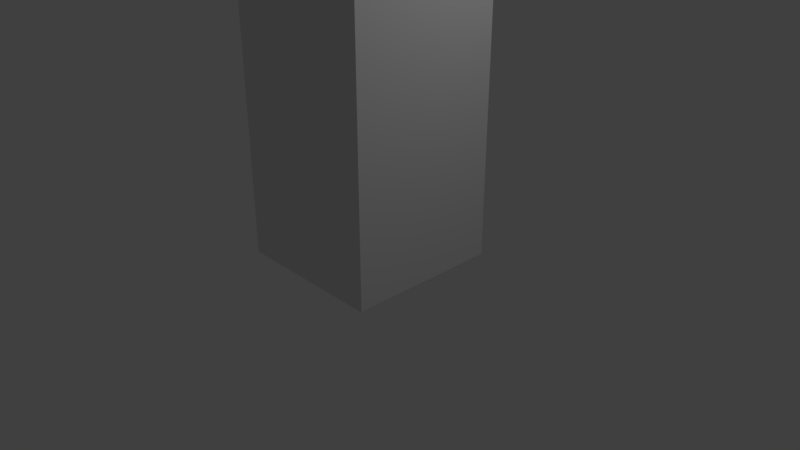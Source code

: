 # Source: terminal.blend  (saved by Blender 2.79.0; exported with 4.5.12 LTS)
import bpy
from mathutils import Matrix  # noqa: F401  (used for matrix-valued properties, if any)

bpy.ops.wm.read_factory_settings(use_empty=True)
scene = bpy.context.scene
scene.name = 'Scene'

# ---- collections
col_collection_1 = bpy.data.collections.new('Collection 1'); scene.collection.children.link(col_collection_1)

# ---- materials (node trees are filled in below, after node groups)
mat_material = bpy.data.materials.new('Material')
mat_material.alpha_threshold = 0.0
mat_material.use_transparent_shadow = False
mat_material.roughness = 0.5
mat_material.line_color = (0.0, 0.0, 0.0, 1.0)

# ---- material node trees

# ---- world
world_world = bpy.data.worlds.new('World'); scene.world = world_world
world_world.color = (0.05088, 0.05088, 0.05088)
world_world.use_sun_shadow = False
world_world.sun_shadow_jitter_overblur = 0.0
world_world.cycles.sampling_method = 'MANUAL'

# ---- cameras
cam_camera = bpy.data.cameras.new('Camera')
cam_camera.clip_end = 100.0
cam_camera.lens = 35.0
cam_camera.sensor_width = 32.0
cam_camera.sensor_height = 18.0
cam_camera.ortho_scale = 7.314
cam_camera.dof.focus_distance = 0.0
cam_camera.dof.aperture_fstop = 128.0

# ---- lights
light_lamp = bpy.data.lights.new('Lamp', 'POINT')
light_lamp.transmission_factor = 0.0
light_lamp.cutoff_distance = 30.0
light_lamp.energy = 100.0
light_lamp.shadow_buffer_clip_start = 1.001
light_lamp.shadow_soft_size = 0.1
light_lamp.shadow_maximum_resolution = 0.006
light_lamp.use_absolute_resolution = True

# ---- meshes
me_cube_001 = bpy.data.meshes.new('Cube.001')
me_cube_001.from_pydata([(-1.0, -1.0, -1.0), (-1.0, -1.0, 3.03), (-1.0, 1.033, -1.0), (-1.0, 1.033, 3.03), (1.017, -1.0, -1.0), (1.017, -1.0, 3.03), (1.017, 1.033, -1.0), (1.017, 1.033, 3.03)], [], [(0, 1, 3, 2), (2, 3, 7, 6), (6, 7, 5, 4), (4, 5, 1, 0), (2, 6, 4, 0), (7, 3, 1, 5)])
me_cube_001.use_remesh_preserve_volume = False
me_cube_001.use_remesh_preserve_attributes = False
me_cube_001.use_mirror_vertex_groups = False
me_cube_001.update()
me_cube = bpy.data.meshes.new('Cube')
me_cube.from_pydata([(1.0, 1.0, -1.0), (1.0, -1.0, -1.0), (-1.0, -1.0, -1.0), (-1.0, 1.0, -1.0), (1.0, 1.0, 3.0), (1.0, -1.0, 3.0), (-1.0, -1.0, 3.0), (-1.0, 1.0, 3.0), (0.0, -1.0, -1.0), (1.0, -1.0, 1.0), (-1.0, -1.0, 1.0), (-5.364e-07, -1.0, 3.0), (-2.98e-07, -1.0, 1.0), (1.0, -1.0, 2.0), (-1.0, -1.0, 2.0), (-0.5, -1.0, 3.0), (0.5, -1.0, 3.0), (-0.5, -1.0, 1.0), (0.5, -1.0, 1.0), (-4.195e-07, -0.6412, 1.999), (0.5978, -1.0, 2.0), (-0.5978, -1.0, 2.0), (1.0, -1.0, 2.5), (-1.0, -1.0, 2.5), (-0.75, -1.0, 3.0), (0.25, -1.0, 3.0), (-0.75, -1.0, 1.0), (0.25, -1.0, 1.0), (-3.48e-07, -1.0, 1.544), (1.0, -1.0, 1.5), (-1.0, -1.0, 1.5), (-0.25, -1.0, 3.0), (0.75, -1.0, 3.0), (-0.25, -1.0, 1.0), (0.75, -1.0, 1.0), (-4.905e-07, -1.0, 2.598), (0.3335, -0.6412, 1.999), (0.75, -1.0, 2.0), (0.5978, -1.0, 1.544), (0.5978, -1.0, 2.598), (-0.75, -1.0, 2.0), (-0.3335, -0.6412, 1.999), (-0.5978, -1.0, 1.544), (-0.5978, -1.0, 2.598), (-0.2989, -1.0, 2.598), (-0.2989, -1.0, 1.544), (-0.75, -1.0, 1.5), (0.75, -1.0, 2.5), (0.75, -1.0, 1.5), (0.2989, -1.0, 1.544), (0.2989, -1.0, 2.598), (-0.75, -1.0, 2.5), (-4.593e-07, -0.6412, 2.37), (0.1667, -0.6412, 1.999), (0.5978, -1.0, 2.353), (-0.5002, -0.6412, 1.999), (-0.5978, -1.0, 2.353), (-3.798e-07, -0.6412, 1.686), (0.5002, -0.6412, 1.999), (0.5978, -1.0, 1.701), (-0.1667, -0.6412, 1.999), (-0.5978, -1.0, 1.701), (-0.4483, -1.0, 2.598), (-0.1494, -1.0, 2.598), (-0.3335, -0.6412, 2.37), (-0.4483, -1.0, 1.544), (-0.1494, -1.0, 1.544), (-0.3335, -0.6412, 1.686), (0.1494, -1.0, 1.544), (0.4483, -1.0, 1.544), (0.3335, -0.6412, 1.686), (0.1494, -1.0, 2.598), (0.4483, -1.0, 2.598), (0.3335, -0.6412, 2.37), (0.5002, -0.6412, 2.37), (0.1667, -0.6412, 2.37), (0.5002, -0.6412, 1.686), (-0.1667, -0.6412, 1.686), (-0.1667, -0.6412, 2.37), (-0.5002, -0.6412, 2.37), (-0.5002, -0.6412, 1.686), (0.1667, -0.6412, 1.686)], [], [(0, 1, 8, 2, 3), (4, 7, 6, 24, 15, 31, 11, 25, 16, 32, 5), (0, 4, 5, 22, 13, 29, 9, 1), (51, 24, 6, 23), (2, 10, 30, 14, 23, 6, 7, 3), (4, 0, 3, 7), (8, 12, 33, 17, 26, 10, 2), (1, 9, 34, 18, 27, 12, 8), (50, 25, 11, 35, 71), (81, 53, 19, 57), (48, 37, 20, 59, 38), (47, 32, 16, 39), (46, 40, 14, 30), (80, 55, 21, 61), (44, 31, 15, 43, 62), (79, 62, 43, 56), (78, 63, 44, 64), (35, 11, 31, 44, 63), (33, 45, 65, 42, 17), (12, 28, 66, 45, 33), (77, 60, 41, 67), (26, 46, 30, 10), (17, 42, 46, 26), (42, 61, 21, 40, 46), (37, 47, 39, 54, 20), (13, 22, 47, 37), (22, 5, 32, 47), (34, 48, 38, 18), (9, 29, 48, 34), (29, 13, 37, 48), (27, 49, 68, 28, 12), (18, 38, 69, 49, 27), (76, 58, 36, 70), (75, 71, 35, 52), (74, 72, 50, 73), (39, 16, 25, 50, 72), (40, 51, 23, 14), (21, 56, 43, 51, 40), (43, 15, 24, 51), (58, 74, 73, 36), (20, 54, 74, 58), (54, 39, 72, 74), (53, 75, 52, 19), (36, 73, 75, 53), (73, 50, 71, 75), (69, 76, 70, 49), (38, 59, 76, 69), (59, 20, 58, 76), (66, 77, 67, 45), (28, 57, 77, 66), (57, 19, 60, 77), (60, 78, 64, 41), (19, 52, 78, 60), (52, 35, 63, 78), (55, 79, 56, 21), (41, 64, 79, 55), (64, 44, 62, 79), (65, 80, 61, 42), (45, 67, 80, 65), (67, 41, 55, 80), (68, 81, 57, 28), (49, 70, 81, 68), (70, 36, 53, 81)])
me_cube.materials.append(mat_material)
me_cube.use_remesh_preserve_volume = False
me_cube.use_remesh_preserve_attributes = False
me_cube.use_mirror_vertex_groups = False
me_cube.update()

# ---- objects
ob_cm_terminal = bpy.data.objects.new('CM_Terminal', me_cube_001)
ob_terminal = bpy.data.objects.new('Terminal', me_cube)
ob_lamp = bpy.data.objects.new('Lamp', light_lamp)
ob_camera = bpy.data.objects.new('Camera', cam_camera)

# ---- transforms, parenting, visibility, modifiers, constraints
ob_cm_terminal.location = (-0.004139, -0.01251, 1.015)
ob_cm_terminal.lineart.crease_threshold = 0.0
ob_terminal.location = (0.0, 0.0, 1.0)
ob_terminal.lock_rotations_4d = False
ob_terminal.empty_display_type = 'ARROWS'
ob_terminal.lineart.crease_threshold = 0.0
ob_lamp.location = (4.076, 1.005, 5.904)
ob_lamp.rotation_euler = (0.6503, 0.05522, 1.866)
ob_lamp.lock_rotations_4d = False
ob_lamp.empty_display_type = 'ARROWS'
ob_lamp.color = (0.0, 0.0, 0.0, 0.0)
ob_lamp.lineart.crease_threshold = 0.0
ob_camera.location = (7.481, -6.508, 5.344)
ob_camera.rotation_euler = (1.109, 0.0, 0.8149)
ob_camera.lock_rotations_4d = False
ob_camera.empty_display_type = 'ARROWS'
ob_camera.color = (0.0, 0.0, 0.0, 0.0)
ob_camera.display_type = 'WIRE'
ob_camera.lineart.crease_threshold = 0.0

# ---- collection membership
col_collection_1.objects.link(ob_cm_terminal)
col_collection_1.objects.link(ob_terminal)
col_collection_1.objects.link(ob_lamp)
col_collection_1.objects.link(ob_camera)

# ---- scene / render settings (as saved in the file)
scene.camera = ob_camera
scene.frame_start = 1; scene.frame_end = 250; scene.frame_set(1)
scene.render.engine = 'BLENDER_EEVEE_NEXT'
scene.render.resolution_percentage = 50
scene.render.dither_intensity = 0.0
scene.cycles.use_denoising = False
scene.cycles.samples = 128
scene.cycles.sampling_pattern = 'TABULATED_SOBOL'
scene.cycles.use_adaptive_sampling = False
scene.cycles.use_light_tree = False
scene.cycles.blur_glossy = 0.0
scene.cycles.sample_clamp_indirect = 0.0
scene.view_settings.view_transform = 'Standard'
bpy.context.view_layer.update()
